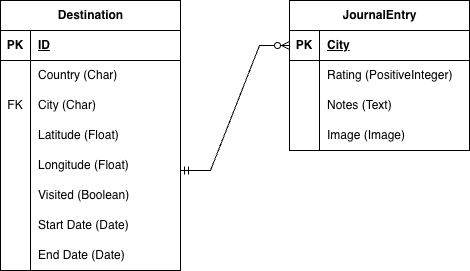

The diagram above was exported from draw.io. Its source (the exported page's mxGraphModel, read from the mxfile embedded in the PNG):
<mxGraphModel dx="970" dy="656" grid="1" gridSize="10" guides="1" tooltips="1" connect="1" arrows="1" fold="1" page="1" pageScale="1" pageWidth="850" pageHeight="1100" math="0" shadow="0">
  <root>
    <mxCell id="0" />
    <mxCell id="1" parent="0" />
    <mxCell id="EEtFpzH6V317gBTwVE7P-1" parent="1" style="shape=table;startSize=30;container=1;collapsible=1;childLayout=tableLayout;fixedRows=1;rowLines=0;fontStyle=1;align=center;resizeLast=1;html=1;" value="Destination" vertex="1">
      <mxGeometry height="270" width="180" x="41" y="40" as="geometry" />
    </mxCell>
    <mxCell id="EEtFpzH6V317gBTwVE7P-2" parent="EEtFpzH6V317gBTwVE7P-1" style="shape=tableRow;horizontal=0;startSize=0;swimlaneHead=0;swimlaneBody=0;fillColor=none;collapsible=0;dropTarget=0;points=[[0,0.5],[1,0.5]];portConstraint=eastwest;top=0;left=0;right=0;bottom=1;" value="" vertex="1">
      <mxGeometry height="30" width="180" y="30" as="geometry" />
    </mxCell>
    <mxCell id="EEtFpzH6V317gBTwVE7P-3" parent="EEtFpzH6V317gBTwVE7P-2" style="shape=partialRectangle;connectable=0;fillColor=none;top=0;left=0;bottom=0;right=0;fontStyle=1;overflow=hidden;whiteSpace=wrap;html=1;" value="PK" vertex="1">
      <mxGeometry height="30" width="30" as="geometry">
        <mxRectangle height="30" width="30" as="alternateBounds" />
      </mxGeometry>
    </mxCell>
    <mxCell id="EEtFpzH6V317gBTwVE7P-4" parent="EEtFpzH6V317gBTwVE7P-2" style="shape=partialRectangle;connectable=0;fillColor=none;top=0;left=0;bottom=0;right=0;align=left;spacingLeft=6;fontStyle=5;overflow=hidden;whiteSpace=wrap;html=1;" value="ID" vertex="1">
      <mxGeometry height="30" width="150" x="30" as="geometry">
        <mxRectangle height="30" width="150" as="alternateBounds" />
      </mxGeometry>
    </mxCell>
    <mxCell id="EEtFpzH6V317gBTwVE7P-5" parent="EEtFpzH6V317gBTwVE7P-1" style="shape=tableRow;horizontal=0;startSize=0;swimlaneHead=0;swimlaneBody=0;fillColor=none;collapsible=0;dropTarget=0;points=[[0,0.5],[1,0.5]];portConstraint=eastwest;top=0;left=0;right=0;bottom=0;" value="" vertex="1">
      <mxGeometry height="30" width="180" y="60" as="geometry" />
    </mxCell>
    <mxCell id="EEtFpzH6V317gBTwVE7P-6" parent="EEtFpzH6V317gBTwVE7P-5" style="shape=partialRectangle;connectable=0;fillColor=none;top=0;left=0;bottom=0;right=0;editable=1;overflow=hidden;whiteSpace=wrap;html=1;" value="" vertex="1">
      <mxGeometry height="30" width="30" as="geometry">
        <mxRectangle height="30" width="30" as="alternateBounds" />
      </mxGeometry>
    </mxCell>
    <mxCell id="EEtFpzH6V317gBTwVE7P-7" parent="EEtFpzH6V317gBTwVE7P-5" style="shape=partialRectangle;connectable=0;fillColor=none;top=0;left=0;bottom=0;right=0;align=left;spacingLeft=6;overflow=hidden;whiteSpace=wrap;html=1;" value="Country (Char)" vertex="1">
      <mxGeometry height="30" width="150" x="30" as="geometry">
        <mxRectangle height="30" width="150" as="alternateBounds" />
      </mxGeometry>
    </mxCell>
    <mxCell id="EEtFpzH6V317gBTwVE7P-8" parent="EEtFpzH6V317gBTwVE7P-1" style="shape=tableRow;horizontal=0;startSize=0;swimlaneHead=0;swimlaneBody=0;fillColor=none;collapsible=0;dropTarget=0;points=[[0,0.5],[1,0.5]];portConstraint=eastwest;top=0;left=0;right=0;bottom=0;" value="" vertex="1">
      <mxGeometry height="30" width="180" y="90" as="geometry" />
    </mxCell>
    <mxCell id="EEtFpzH6V317gBTwVE7P-9" parent="EEtFpzH6V317gBTwVE7P-8" style="shape=partialRectangle;connectable=0;fillColor=none;top=0;left=0;bottom=0;right=0;editable=1;overflow=hidden;whiteSpace=wrap;html=1;" value="FK" vertex="1">
      <mxGeometry height="30" width="30" as="geometry">
        <mxRectangle height="30" width="30" as="alternateBounds" />
      </mxGeometry>
    </mxCell>
    <mxCell id="EEtFpzH6V317gBTwVE7P-10" parent="EEtFpzH6V317gBTwVE7P-8" style="shape=partialRectangle;connectable=0;fillColor=none;top=0;left=0;bottom=0;right=0;align=left;spacingLeft=6;overflow=hidden;whiteSpace=wrap;html=1;" value="City (Char)" vertex="1">
      <mxGeometry height="30" width="150" x="30" as="geometry">
        <mxRectangle height="30" width="150" as="alternateBounds" />
      </mxGeometry>
    </mxCell>
    <mxCell id="EEtFpzH6V317gBTwVE7P-11" parent="EEtFpzH6V317gBTwVE7P-1" style="shape=tableRow;horizontal=0;startSize=0;swimlaneHead=0;swimlaneBody=0;fillColor=none;collapsible=0;dropTarget=0;points=[[0,0.5],[1,0.5]];portConstraint=eastwest;top=0;left=0;right=0;bottom=0;" value="" vertex="1">
      <mxGeometry height="30" width="180" y="120" as="geometry" />
    </mxCell>
    <mxCell id="EEtFpzH6V317gBTwVE7P-12" parent="EEtFpzH6V317gBTwVE7P-11" style="shape=partialRectangle;connectable=0;fillColor=none;top=0;left=0;bottom=0;right=0;editable=1;overflow=hidden;whiteSpace=wrap;html=1;" value="" vertex="1">
      <mxGeometry height="30" width="30" as="geometry">
        <mxRectangle height="30" width="30" as="alternateBounds" />
      </mxGeometry>
    </mxCell>
    <mxCell id="EEtFpzH6V317gBTwVE7P-13" parent="EEtFpzH6V317gBTwVE7P-11" style="shape=partialRectangle;connectable=0;fillColor=none;top=0;left=0;bottom=0;right=0;align=left;spacingLeft=6;overflow=hidden;whiteSpace=wrap;html=1;" value="Latitude (Float)" vertex="1">
      <mxGeometry height="30" width="150" x="30" as="geometry">
        <mxRectangle height="30" width="150" as="alternateBounds" />
      </mxGeometry>
    </mxCell>
    <mxCell id="EEtFpzH6V317gBTwVE7P-14" parent="EEtFpzH6V317gBTwVE7P-1" style="shape=tableRow;horizontal=0;startSize=0;swimlaneHead=0;swimlaneBody=0;fillColor=none;collapsible=0;dropTarget=0;points=[[0,0.5],[1,0.5]];portConstraint=eastwest;top=0;left=0;right=0;bottom=0;" value="" vertex="1">
      <mxGeometry height="30" width="180" y="150" as="geometry" />
    </mxCell>
    <mxCell id="EEtFpzH6V317gBTwVE7P-15" parent="EEtFpzH6V317gBTwVE7P-14" style="shape=partialRectangle;connectable=0;fillColor=none;top=0;left=0;bottom=0;right=0;editable=1;overflow=hidden;whiteSpace=wrap;html=1;" value="" vertex="1">
      <mxGeometry height="30" width="30" as="geometry">
        <mxRectangle height="30" width="30" as="alternateBounds" />
      </mxGeometry>
    </mxCell>
    <mxCell id="EEtFpzH6V317gBTwVE7P-16" parent="EEtFpzH6V317gBTwVE7P-14" style="shape=partialRectangle;connectable=0;fillColor=none;top=0;left=0;bottom=0;right=0;align=left;spacingLeft=6;overflow=hidden;whiteSpace=wrap;html=1;" value="Longitude (Float)" vertex="1">
      <mxGeometry height="30" width="150" x="30" as="geometry">
        <mxRectangle height="30" width="150" as="alternateBounds" />
      </mxGeometry>
    </mxCell>
    <mxCell id="EEtFpzH6V317gBTwVE7P-17" parent="EEtFpzH6V317gBTwVE7P-1" style="shape=tableRow;horizontal=0;startSize=0;swimlaneHead=0;swimlaneBody=0;fillColor=none;collapsible=0;dropTarget=0;points=[[0,0.5],[1,0.5]];portConstraint=eastwest;top=0;left=0;right=0;bottom=0;" value="" vertex="1">
      <mxGeometry height="30" width="180" y="180" as="geometry" />
    </mxCell>
    <mxCell id="EEtFpzH6V317gBTwVE7P-18" parent="EEtFpzH6V317gBTwVE7P-17" style="shape=partialRectangle;connectable=0;fillColor=none;top=0;left=0;bottom=0;right=0;editable=1;overflow=hidden;whiteSpace=wrap;html=1;" value="" vertex="1">
      <mxGeometry height="30" width="30" as="geometry">
        <mxRectangle height="30" width="30" as="alternateBounds" />
      </mxGeometry>
    </mxCell>
    <mxCell id="EEtFpzH6V317gBTwVE7P-19" parent="EEtFpzH6V317gBTwVE7P-17" style="shape=partialRectangle;connectable=0;fillColor=none;top=0;left=0;bottom=0;right=0;align=left;spacingLeft=6;overflow=hidden;whiteSpace=wrap;html=1;" value="Visited (Boolean)" vertex="1">
      <mxGeometry height="30" width="150" x="30" as="geometry">
        <mxRectangle height="30" width="150" as="alternateBounds" />
      </mxGeometry>
    </mxCell>
    <mxCell id="EEtFpzH6V317gBTwVE7P-20" parent="EEtFpzH6V317gBTwVE7P-1" style="shape=tableRow;horizontal=0;startSize=0;swimlaneHead=0;swimlaneBody=0;fillColor=none;collapsible=0;dropTarget=0;points=[[0,0.5],[1,0.5]];portConstraint=eastwest;top=0;left=0;right=0;bottom=0;" value="" vertex="1">
      <mxGeometry height="30" width="180" y="210" as="geometry" />
    </mxCell>
    <mxCell id="EEtFpzH6V317gBTwVE7P-21" parent="EEtFpzH6V317gBTwVE7P-20" style="shape=partialRectangle;connectable=0;fillColor=none;top=0;left=0;bottom=0;right=0;editable=1;overflow=hidden;whiteSpace=wrap;html=1;" value="" vertex="1">
      <mxGeometry height="30" width="30" as="geometry">
        <mxRectangle height="30" width="30" as="alternateBounds" />
      </mxGeometry>
    </mxCell>
    <mxCell id="EEtFpzH6V317gBTwVE7P-22" parent="EEtFpzH6V317gBTwVE7P-20" style="shape=partialRectangle;connectable=0;fillColor=none;top=0;left=0;bottom=0;right=0;align=left;spacingLeft=6;overflow=hidden;whiteSpace=wrap;html=1;" value="Start Date (Date)" vertex="1">
      <mxGeometry height="30" width="150" x="30" as="geometry">
        <mxRectangle height="30" width="150" as="alternateBounds" />
      </mxGeometry>
    </mxCell>
    <mxCell id="EEtFpzH6V317gBTwVE7P-23" parent="EEtFpzH6V317gBTwVE7P-1" style="shape=tableRow;horizontal=0;startSize=0;swimlaneHead=0;swimlaneBody=0;fillColor=none;collapsible=0;dropTarget=0;points=[[0,0.5],[1,0.5]];portConstraint=eastwest;top=0;left=0;right=0;bottom=0;" value="" vertex="1">
      <mxGeometry height="30" width="180" y="240" as="geometry" />
    </mxCell>
    <mxCell id="EEtFpzH6V317gBTwVE7P-24" parent="EEtFpzH6V317gBTwVE7P-23" style="shape=partialRectangle;connectable=0;fillColor=none;top=0;left=0;bottom=0;right=0;editable=1;overflow=hidden;whiteSpace=wrap;html=1;" value="" vertex="1">
      <mxGeometry height="30" width="30" as="geometry">
        <mxRectangle height="30" width="30" as="alternateBounds" />
      </mxGeometry>
    </mxCell>
    <mxCell id="EEtFpzH6V317gBTwVE7P-25" parent="EEtFpzH6V317gBTwVE7P-23" style="shape=partialRectangle;connectable=0;fillColor=none;top=0;left=0;bottom=0;right=0;align=left;spacingLeft=6;overflow=hidden;whiteSpace=wrap;html=1;" value="End Date (Date)" vertex="1">
      <mxGeometry height="30" width="150" x="30" as="geometry">
        <mxRectangle height="30" width="150" as="alternateBounds" />
      </mxGeometry>
    </mxCell>
    <mxCell id="EEtFpzH6V317gBTwVE7P-32" parent="1" style="shape=table;startSize=30;container=1;collapsible=1;childLayout=tableLayout;fixedRows=1;rowLines=0;fontStyle=1;align=center;resizeLast=1;html=1;" value="JournalEntry" vertex="1">
      <mxGeometry height="150" width="180" x="330" y="40" as="geometry" />
    </mxCell>
    <mxCell id="EEtFpzH6V317gBTwVE7P-33" parent="EEtFpzH6V317gBTwVE7P-32" style="shape=tableRow;horizontal=0;startSize=0;swimlaneHead=0;swimlaneBody=0;fillColor=none;collapsible=0;dropTarget=0;points=[[0,0.5],[1,0.5]];portConstraint=eastwest;top=0;left=0;right=0;bottom=1;" value="" vertex="1">
      <mxGeometry height="30" width="180" y="30" as="geometry" />
    </mxCell>
    <mxCell id="EEtFpzH6V317gBTwVE7P-34" parent="EEtFpzH6V317gBTwVE7P-33" style="shape=partialRectangle;connectable=0;fillColor=none;top=0;left=0;bottom=0;right=0;fontStyle=1;overflow=hidden;whiteSpace=wrap;html=1;" value="PK" vertex="1">
      <mxGeometry height="30" width="30" as="geometry">
        <mxRectangle height="30" width="30" as="alternateBounds" />
      </mxGeometry>
    </mxCell>
    <mxCell id="EEtFpzH6V317gBTwVE7P-35" parent="EEtFpzH6V317gBTwVE7P-33" style="shape=partialRectangle;connectable=0;fillColor=none;top=0;left=0;bottom=0;right=0;align=left;spacingLeft=6;fontStyle=5;overflow=hidden;whiteSpace=wrap;html=1;" value="City" vertex="1">
      <mxGeometry height="30" width="150" x="30" as="geometry">
        <mxRectangle height="30" width="150" as="alternateBounds" />
      </mxGeometry>
    </mxCell>
    <mxCell id="EEtFpzH6V317gBTwVE7P-36" parent="EEtFpzH6V317gBTwVE7P-32" style="shape=tableRow;horizontal=0;startSize=0;swimlaneHead=0;swimlaneBody=0;fillColor=none;collapsible=0;dropTarget=0;points=[[0,0.5],[1,0.5]];portConstraint=eastwest;top=0;left=0;right=0;bottom=0;" value="" vertex="1">
      <mxGeometry height="30" width="180" y="60" as="geometry" />
    </mxCell>
    <mxCell id="EEtFpzH6V317gBTwVE7P-37" parent="EEtFpzH6V317gBTwVE7P-36" style="shape=partialRectangle;connectable=0;fillColor=none;top=0;left=0;bottom=0;right=0;editable=1;overflow=hidden;whiteSpace=wrap;html=1;" value="" vertex="1">
      <mxGeometry height="30" width="30" as="geometry">
        <mxRectangle height="30" width="30" as="alternateBounds" />
      </mxGeometry>
    </mxCell>
    <mxCell id="EEtFpzH6V317gBTwVE7P-38" parent="EEtFpzH6V317gBTwVE7P-36" style="shape=partialRectangle;connectable=0;fillColor=none;top=0;left=0;bottom=0;right=0;align=left;spacingLeft=6;overflow=hidden;whiteSpace=wrap;html=1;" value="Rating (PositiveInteger)" vertex="1">
      <mxGeometry height="30" width="150" x="30" as="geometry">
        <mxRectangle height="30" width="150" as="alternateBounds" />
      </mxGeometry>
    </mxCell>
    <mxCell id="EEtFpzH6V317gBTwVE7P-39" parent="EEtFpzH6V317gBTwVE7P-32" style="shape=tableRow;horizontal=0;startSize=0;swimlaneHead=0;swimlaneBody=0;fillColor=none;collapsible=0;dropTarget=0;points=[[0,0.5],[1,0.5]];portConstraint=eastwest;top=0;left=0;right=0;bottom=0;" value="" vertex="1">
      <mxGeometry height="30" width="180" y="90" as="geometry" />
    </mxCell>
    <mxCell id="EEtFpzH6V317gBTwVE7P-40" parent="EEtFpzH6V317gBTwVE7P-39" style="shape=partialRectangle;connectable=0;fillColor=none;top=0;left=0;bottom=0;right=0;editable=1;overflow=hidden;whiteSpace=wrap;html=1;" value="" vertex="1">
      <mxGeometry height="30" width="30" as="geometry">
        <mxRectangle height="30" width="30" as="alternateBounds" />
      </mxGeometry>
    </mxCell>
    <mxCell id="EEtFpzH6V317gBTwVE7P-41" parent="EEtFpzH6V317gBTwVE7P-39" style="shape=partialRectangle;connectable=0;fillColor=none;top=0;left=0;bottom=0;right=0;align=left;spacingLeft=6;overflow=hidden;whiteSpace=wrap;html=1;" value="Notes (Text)" vertex="1">
      <mxGeometry height="30" width="150" x="30" as="geometry">
        <mxRectangle height="30" width="150" as="alternateBounds" />
      </mxGeometry>
    </mxCell>
    <mxCell id="EEtFpzH6V317gBTwVE7P-42" parent="EEtFpzH6V317gBTwVE7P-32" style="shape=tableRow;horizontal=0;startSize=0;swimlaneHead=0;swimlaneBody=0;fillColor=none;collapsible=0;dropTarget=0;points=[[0,0.5],[1,0.5]];portConstraint=eastwest;top=0;left=0;right=0;bottom=0;" value="" vertex="1">
      <mxGeometry height="30" width="180" y="120" as="geometry" />
    </mxCell>
    <mxCell id="EEtFpzH6V317gBTwVE7P-43" parent="EEtFpzH6V317gBTwVE7P-42" style="shape=partialRectangle;connectable=0;fillColor=none;top=0;left=0;bottom=0;right=0;editable=1;overflow=hidden;whiteSpace=wrap;html=1;" value="" vertex="1">
      <mxGeometry height="30" width="30" as="geometry">
        <mxRectangle height="30" width="30" as="alternateBounds" />
      </mxGeometry>
    </mxCell>
    <mxCell id="EEtFpzH6V317gBTwVE7P-44" parent="EEtFpzH6V317gBTwVE7P-42" style="shape=partialRectangle;connectable=0;fillColor=none;top=0;left=0;bottom=0;right=0;align=left;spacingLeft=6;overflow=hidden;whiteSpace=wrap;html=1;" value="Image (Image)" vertex="1">
      <mxGeometry height="30" width="150" x="30" as="geometry">
        <mxRectangle height="30" width="150" as="alternateBounds" />
      </mxGeometry>
    </mxCell>
    <mxCell id="EEtFpzH6V317gBTwVE7P-57" edge="1" parent="1" style="edgeStyle=entityRelationEdgeStyle;fontSize=12;html=1;endArrow=ERzeroToMany;startArrow=ERmandOne;rounded=0;entryX=0;entryY=0.5;entryDx=0;entryDy=0;" target="EEtFpzH6V317gBTwVE7P-33" value="">
      <mxGeometry height="100" relative="1" width="100" as="geometry">
        <mxPoint x="221" y="210" as="sourcePoint" />
        <mxPoint x="321" y="110" as="targetPoint" />
      </mxGeometry>
    </mxCell>
  </root>
</mxGraphModel>